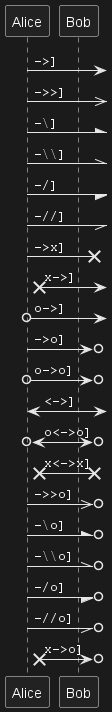

The diagram above was rendered by PlantUML. Its source (embedded in the PNG):
@startuml
participant Alice as a
participant Bob   as b
a ->]      : ""->]   ""
a ->>]     : ""->>]  ""
a -\]      : ""-\]   ""
a -\\]     : ""-\\\\]""
a -/]      : ""-/]   ""
a -//]     : ""-//]  ""
a ->x]     : ""->x]  ""
a x->]     : ""x->]  ""
a o->]     : ""o->]  ""
a ->o]     : ""->o]  ""
a o->o]    : ""o->o] ""
a <->]     : ""<->]  ""
a o<->o]   : ""o<->o]""
a x<->x]   : ""x<->x]""
a ->>o]    : ""->>o] ""
a -\o]     : ""-\o]  ""
a -\\o]    : ""-\\\\o]""
a -/o]     : ""-/o]  ""
a -//o]    : ""-//o] ""
a x->o]    : ""x->o] ""
@enduml